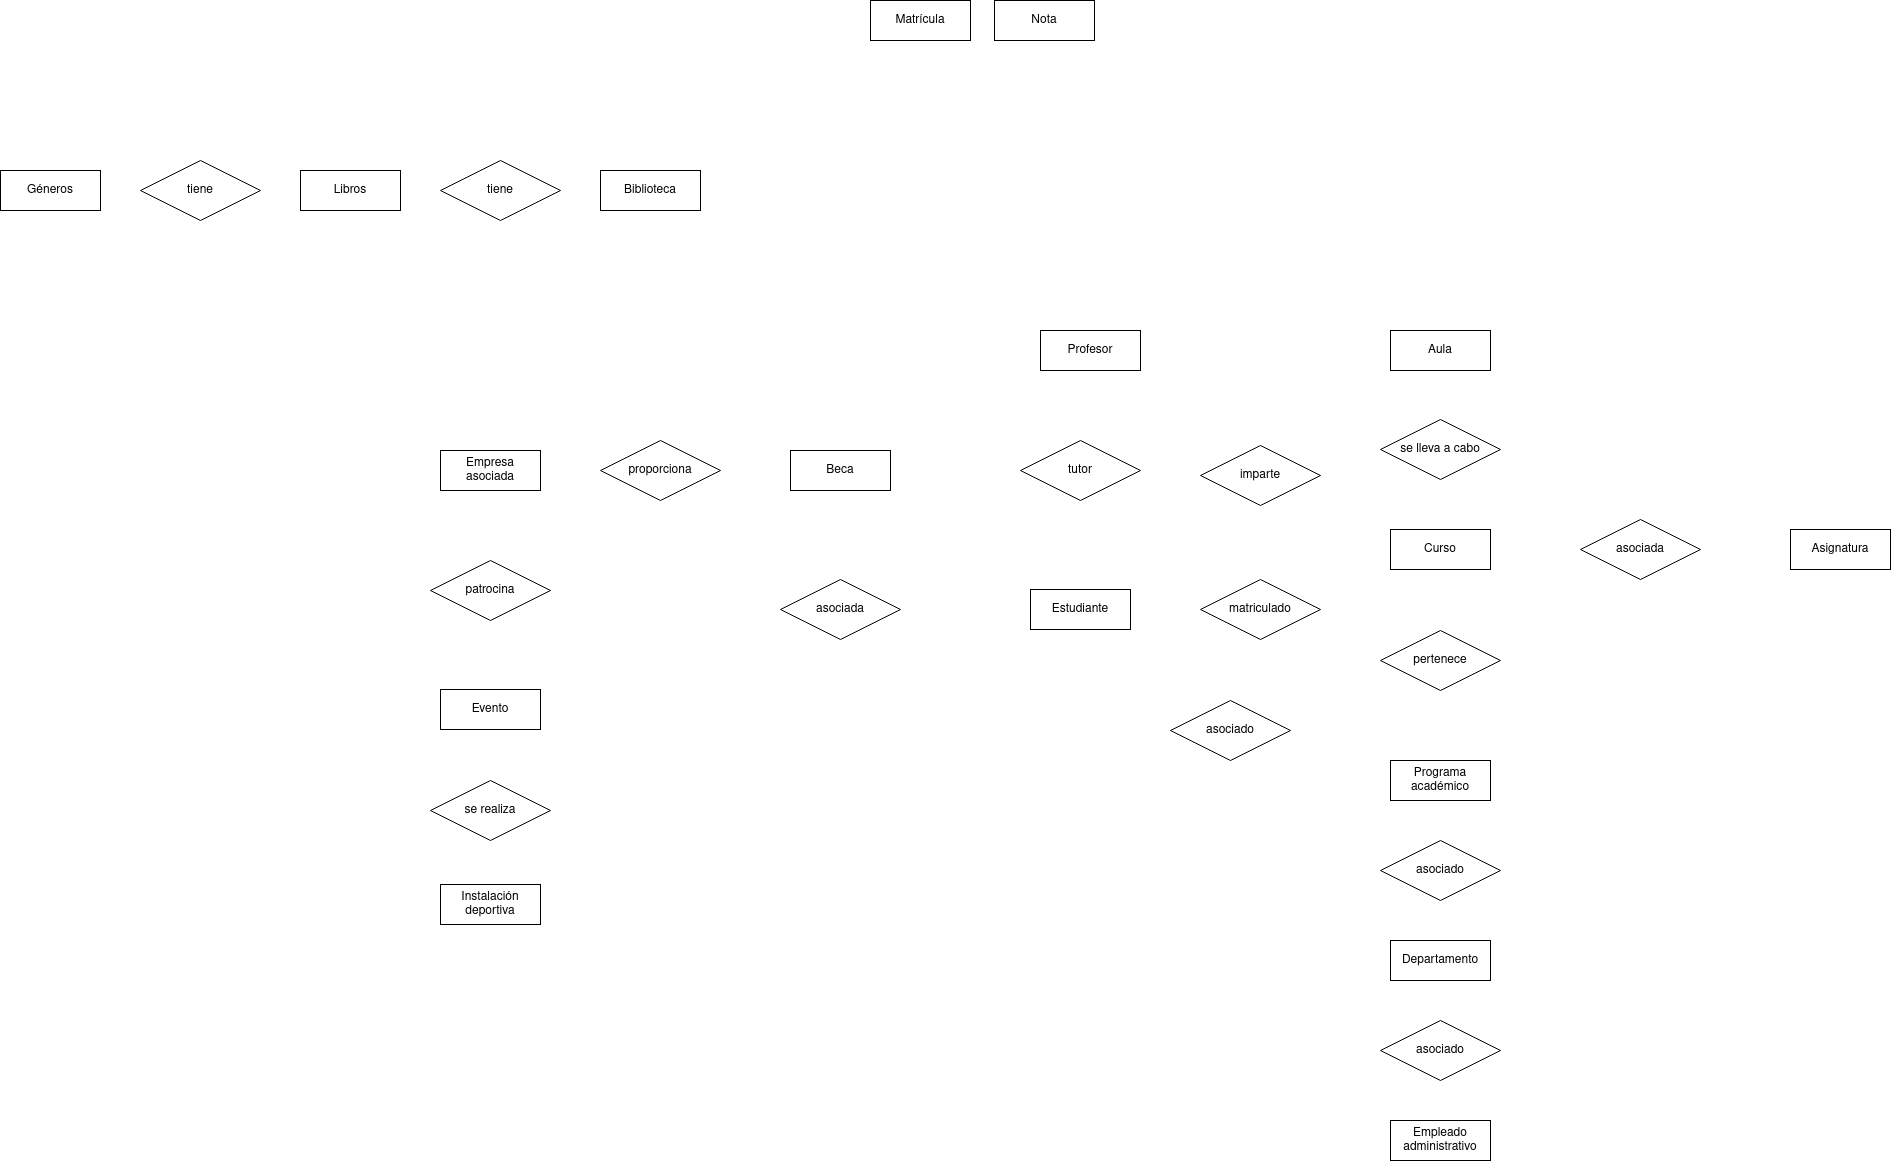

The diagram above was exported from draw.io. Its source (the exported page's mxGraphModel, read from the mxfile embedded in the PNG):
<mxGraphModel dx="1775" dy="1590" grid="1" gridSize="10" guides="1" tooltips="1" connect="1" arrows="1" fold="1" page="1" pageScale="1" pageWidth="827" pageHeight="1169" math="0" shadow="0">
  <root>
    <mxCell id="0" />
    <mxCell id="1" parent="0" />
    <mxCell id="fvVQOBq-G75Zsd0cwbNm-1" value="Estudiante" style="whiteSpace=wrap;html=1;align=center;" parent="1" vertex="1">
      <mxGeometry x="450" y="699" width="100" height="40" as="geometry" />
    </mxCell>
    <mxCell id="fvVQOBq-G75Zsd0cwbNm-2" value="Profesor" style="whiteSpace=wrap;html=1;align=center;" parent="1" vertex="1">
      <mxGeometry x="460" y="440" width="100" height="40" as="geometry" />
    </mxCell>
    <mxCell id="fvVQOBq-G75Zsd0cwbNm-3" value="Programa académico" style="whiteSpace=wrap;html=1;align=center;" parent="1" vertex="1">
      <mxGeometry x="810" y="870" width="100" height="40" as="geometry" />
    </mxCell>
    <mxCell id="fvVQOBq-G75Zsd0cwbNm-4" value="Curso" style="whiteSpace=wrap;html=1;align=center;" parent="1" vertex="1">
      <mxGeometry x="810" y="639" width="100" height="40" as="geometry" />
    </mxCell>
    <mxCell id="fvVQOBq-G75Zsd0cwbNm-6" value="Asignatura" style="whiteSpace=wrap;html=1;align=center;" parent="1" vertex="1">
      <mxGeometry x="1210" y="639" width="100" height="40" as="geometry" />
    </mxCell>
    <mxCell id="fvVQOBq-G75Zsd0cwbNm-7" value="Aula" style="whiteSpace=wrap;html=1;align=center;" parent="1" vertex="1">
      <mxGeometry x="810" y="440" width="100" height="40" as="geometry" />
    </mxCell>
    <mxCell id="fvVQOBq-G75Zsd0cwbNm-8" value="Departamento" style="whiteSpace=wrap;html=1;align=center;" parent="1" vertex="1">
      <mxGeometry x="810" y="1050" width="100" height="40" as="geometry" />
    </mxCell>
    <mxCell id="fvVQOBq-G75Zsd0cwbNm-10" value="Matrícula" style="whiteSpace=wrap;html=1;align=center;" parent="1" vertex="1">
      <mxGeometry x="290" y="110" width="100" height="40" as="geometry" />
    </mxCell>
    <mxCell id="fvVQOBq-G75Zsd0cwbNm-11" value="Nota" style="whiteSpace=wrap;html=1;align=center;" parent="1" vertex="1">
      <mxGeometry x="414" y="110" width="100" height="40" as="geometry" />
    </mxCell>
    <mxCell id="fvVQOBq-G75Zsd0cwbNm-12" value="Evento" style="whiteSpace=wrap;html=1;align=center;" parent="1" vertex="1">
      <mxGeometry x="-140" y="799" width="100" height="40" as="geometry" />
    </mxCell>
    <mxCell id="fvVQOBq-G75Zsd0cwbNm-13" value="Beca" style="whiteSpace=wrap;html=1;align=center;" parent="1" vertex="1">
      <mxGeometry x="210" y="560" width="100" height="40" as="geometry" />
    </mxCell>
    <mxCell id="fvVQOBq-G75Zsd0cwbNm-14" value="Biblioteca" style="whiteSpace=wrap;html=1;align=center;" parent="1" vertex="1">
      <mxGeometry x="20" y="280" width="100" height="40" as="geometry" />
    </mxCell>
    <mxCell id="fvVQOBq-G75Zsd0cwbNm-15" value="Instalación deportiva" style="whiteSpace=wrap;html=1;align=center;" parent="1" vertex="1">
      <mxGeometry x="-140" y="994" width="100" height="40" as="geometry" />
    </mxCell>
    <mxCell id="fvVQOBq-G75Zsd0cwbNm-16" value="Empleado administrativo" style="whiteSpace=wrap;html=1;align=center;" parent="1" vertex="1">
      <mxGeometry x="810" y="1230" width="100" height="40" as="geometry" />
    </mxCell>
    <mxCell id="fvVQOBq-G75Zsd0cwbNm-17" value="Empresa asociada" style="whiteSpace=wrap;html=1;align=center;" parent="1" vertex="1">
      <mxGeometry x="-140" y="560" width="100" height="40" as="geometry" />
    </mxCell>
    <mxCell id="a8YNsa8TWRUbEIQIklC1-1" value="asociado" style="shape=rhombus;perimeter=rhombusPerimeter;whiteSpace=wrap;html=1;align=center;" vertex="1" parent="1">
      <mxGeometry x="590" y="810" width="120" height="60" as="geometry" />
    </mxCell>
    <mxCell id="a8YNsa8TWRUbEIQIklC1-2" value="pertenece" style="shape=rhombus;perimeter=rhombusPerimeter;whiteSpace=wrap;html=1;align=center;" vertex="1" parent="1">
      <mxGeometry x="800" y="740" width="120" height="60" as="geometry" />
    </mxCell>
    <mxCell id="a8YNsa8TWRUbEIQIklC1-3" value="imparte" style="shape=rhombus;perimeter=rhombusPerimeter;whiteSpace=wrap;html=1;align=center;" vertex="1" parent="1">
      <mxGeometry x="620" y="555" width="120" height="60" as="geometry" />
    </mxCell>
    <mxCell id="a8YNsa8TWRUbEIQIklC1-5" value="asociada" style="shape=rhombus;perimeter=rhombusPerimeter;whiteSpace=wrap;html=1;align=center;" vertex="1" parent="1">
      <mxGeometry x="1000" y="629" width="120" height="60" as="geometry" />
    </mxCell>
    <mxCell id="a8YNsa8TWRUbEIQIklC1-7" value="se lleva a cabo" style="shape=rhombus;perimeter=rhombusPerimeter;whiteSpace=wrap;html=1;align=center;" vertex="1" parent="1">
      <mxGeometry x="800" y="529" width="120" height="60" as="geometry" />
    </mxCell>
    <mxCell id="a8YNsa8TWRUbEIQIklC1-9" value="asociado" style="shape=rhombus;perimeter=rhombusPerimeter;whiteSpace=wrap;html=1;align=center;" vertex="1" parent="1">
      <mxGeometry x="800" y="950" width="120" height="60" as="geometry" />
    </mxCell>
    <mxCell id="a8YNsa8TWRUbEIQIklC1-10" value="matriculado" style="shape=rhombus;perimeter=rhombusPerimeter;whiteSpace=wrap;html=1;align=center;" vertex="1" parent="1">
      <mxGeometry x="620" y="689" width="120" height="60" as="geometry" />
    </mxCell>
    <mxCell id="a8YNsa8TWRUbEIQIklC1-11" value="patrocina" style="shape=rhombus;perimeter=rhombusPerimeter;whiteSpace=wrap;html=1;align=center;" vertex="1" parent="1">
      <mxGeometry x="-150" y="670" width="120" height="60" as="geometry" />
    </mxCell>
    <mxCell id="a8YNsa8TWRUbEIQIklC1-12" value="proporciona" style="shape=rhombus;perimeter=rhombusPerimeter;whiteSpace=wrap;html=1;align=center;" vertex="1" parent="1">
      <mxGeometry x="20" y="550" width="120" height="60" as="geometry" />
    </mxCell>
    <mxCell id="a8YNsa8TWRUbEIQIklC1-14" value="asociada" style="shape=rhombus;perimeter=rhombusPerimeter;whiteSpace=wrap;html=1;align=center;" vertex="1" parent="1">
      <mxGeometry x="200" y="689" width="120" height="60" as="geometry" />
    </mxCell>
    <mxCell id="a8YNsa8TWRUbEIQIklC1-15" value="Libros" style="whiteSpace=wrap;html=1;align=center;" vertex="1" parent="1">
      <mxGeometry x="-280" y="280" width="100" height="40" as="geometry" />
    </mxCell>
    <mxCell id="a8YNsa8TWRUbEIQIklC1-16" value="tiene" style="shape=rhombus;perimeter=rhombusPerimeter;whiteSpace=wrap;html=1;align=center;" vertex="1" parent="1">
      <mxGeometry x="-140" y="270" width="120" height="60" as="geometry" />
    </mxCell>
    <mxCell id="a8YNsa8TWRUbEIQIklC1-17" value="tiene" style="shape=rhombus;perimeter=rhombusPerimeter;whiteSpace=wrap;html=1;align=center;" vertex="1" parent="1">
      <mxGeometry x="-440" y="270" width="120" height="60" as="geometry" />
    </mxCell>
    <mxCell id="a8YNsa8TWRUbEIQIklC1-18" value="Géneros" style="whiteSpace=wrap;html=1;align=center;" vertex="1" parent="1">
      <mxGeometry x="-580" y="280" width="100" height="40" as="geometry" />
    </mxCell>
    <mxCell id="a8YNsa8TWRUbEIQIklC1-19" value="asociado" style="shape=rhombus;perimeter=rhombusPerimeter;whiteSpace=wrap;html=1;align=center;" vertex="1" parent="1">
      <mxGeometry x="800" y="1130" width="120" height="60" as="geometry" />
    </mxCell>
    <mxCell id="a8YNsa8TWRUbEIQIklC1-20" value="se realiza" style="shape=rhombus;perimeter=rhombusPerimeter;whiteSpace=wrap;html=1;align=center;" vertex="1" parent="1">
      <mxGeometry x="-150" y="890" width="120" height="60" as="geometry" />
    </mxCell>
    <mxCell id="a8YNsa8TWRUbEIQIklC1-21" value="tutor" style="shape=rhombus;perimeter=rhombusPerimeter;whiteSpace=wrap;html=1;align=center;" vertex="1" parent="1">
      <mxGeometry x="440" y="550" width="120" height="60" as="geometry" />
    </mxCell>
  </root>
</mxGraphModel>